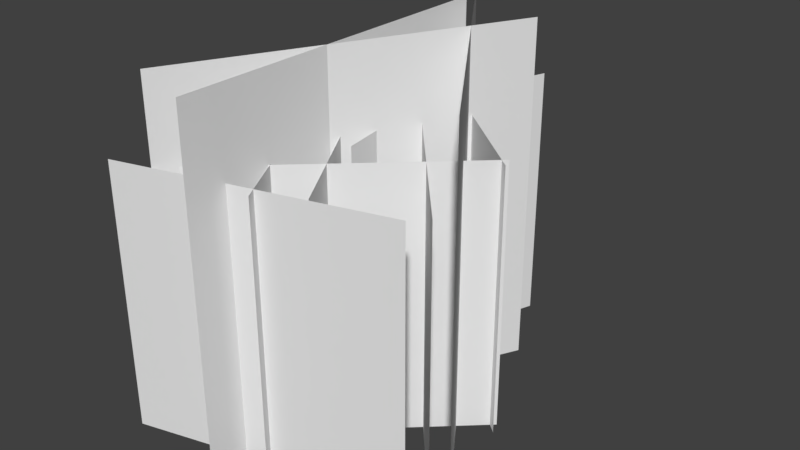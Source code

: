 # Source: Grass.blend  (saved by Blender 2.79.0; exported with 4.5.12 LTS)
import bpy
from mathutils import Matrix  # noqa: F401  (used for matrix-valued properties, if any)

bpy.ops.wm.read_factory_settings(use_empty=True)
scene = bpy.context.scene
scene.name = 'Scene'

# ---- collections
col_collection_1 = bpy.data.collections.new('Collection 1'); scene.collection.children.link(col_collection_1)

# ---- world
world_world = bpy.data.worlds.new('World'); scene.world = world_world
world_world.color = (0.05088, 0.05088, 0.05088)
world_world.use_sun_shadow = False
world_world.sun_shadow_jitter_overblur = 0.0
world_world.cycles.sampling_method = 'MANUAL'

# ---- meshes
me_plane_002 = bpy.data.meshes.new('Plane.002')
me_plane_002.from_pydata([(1.02, -0.414, 2.0), (1.02, -0.414, 0.0), (-0.1077, 1.238, 2.0), (-0.1077, 1.238, 0.0), (-0.5836, 0.5285, 1.527), (-0.5836, 0.5285, 1.49e-08), (0.1749, -0.7963, 1.527), (0.1749, -0.7963, 1.49e-08), (0.8225, 0.2536, 1.527), (0.8225, 0.2536, 0.0), (-0.2972, -0.7839, 1.527), (-0.2972, -0.7839, 0.0), (-0.2239, -0.06495, 1.527), (-0.2239, -0.06495, 0.0), (0.2817, 1.375, 1.527), (0.2817, 1.375, 0.0)], [], [(0, 1, 3, 2), (4, 5, 7, 6), (8, 9, 11, 10), (12, 13, 15, 14)])
_uv = me_plane_002.uv_layers.new(name='UVMap')
_uv.uv.foreach_set('vector', [0.0001, 0.9999, 9.998e-05, 9.998e-05, 0.9999, 9.998e-05, 0.9999, 0.9999, 0.0001, 0.9999, 9.998e-05, 9.998e-05, 0.9999, 9.998e-05, 0.9999, 0.9999, 0.0001, 0.9999, 9.998e-05, 9.998e-05, 0.9999, 9.998e-05, 0.9999, 0.9999, 0.0001, 0.9999, 9.998e-05, 9.998e-05, 0.9999, 9.998e-05, 0.9999, 0.9999])
me_plane_002.use_remesh_preserve_volume = False
me_plane_002.use_remesh_preserve_attributes = False
me_plane_002.use_mirror_vertex_groups = False
me_plane_002.update()
me_plane_001 = bpy.data.meshes.new('Plane.001')
me_plane_001.from_pydata([(-0.3945, -0.8696, 2.0), (-0.3945, -0.8696, 9.313e-10), (0.5091, 0.9146, 2.0), (0.5091, 0.9146, 9.313e-10), (0.8503, -0.5405, 1.527), (0.8503, -0.5405, 1.863e-09), (-0.6232, -0.9395, 1.527), (-0.6232, -0.9395, 1.863e-09), (0.9335, -0.4653, 1.527), (0.9335, -0.4653, -1.49e-08), (-0.07013, 0.685, 1.527), (-0.07013, 0.685, -1.49e-08), (0.1467, -0.09889, 1.527), (0.1467, -0.09889, 0.0), (-0.08882, 1.409, 1.527), (-0.08882, 1.409, 0.0)], [], [(0, 1, 3, 2), (4, 5, 7, 6), (8, 9, 11, 10), (12, 13, 15, 14)])
_uv = me_plane_001.uv_layers.new(name='UVMap')
_uv.uv.foreach_set('vector', [0.0001, 0.9999, 9.998e-05, 9.998e-05, 0.9999, 9.998e-05, 0.9999, 0.9999, 0.0001, 0.9999, 9.998e-05, 9.998e-05, 0.9999, 9.998e-05, 0.9999, 0.9999, 0.0001, 0.9999, 9.998e-05, 9.998e-05, 0.9999, 9.998e-05, 0.9999, 0.9999, 0.0001, 0.9999, 9.998e-05, 9.998e-05, 0.9999, 9.998e-05, 0.9999, 0.9999])
me_plane_001.use_remesh_preserve_volume = False
me_plane_001.use_remesh_preserve_attributes = False
me_plane_001.use_mirror_vertex_groups = False
me_plane_001.update()
me_plane = bpy.data.meshes.new('Plane')
me_plane.from_pydata([(0.0, -1.0, 2.0), (0.0, -1.0, 0.0), (0.0, 1.0, 2.0), (0.0, 1.0, 0.0), (0.3973, -0.6517, 1.527), (0.3973, -0.6517, 0.0), (-0.3973, 0.6517, 1.527), (-0.3973, 0.6517, 0.0), (-0.6142, -0.2301, 1.527), (-0.6142, -0.2301, 0.0), (0.4683, 0.8461, 1.527), (0.4683, 0.8461, 0.0), (0.8466, 0.1875, 1.527), (0.8466, 0.1875, 0.0), (-0.3282, 1.162, 1.527), (-0.3282, 1.162, 0.0)], [], [(0, 1, 3, 2), (4, 5, 7, 6), (8, 9, 11, 10), (12, 13, 15, 14)])
_uv = me_plane.uv_layers.new(name='UVMap')
_uv.uv.foreach_set('vector', [0.0001, 0.9999, 9.998e-05, 9.998e-05, 0.9999, 9.998e-05, 0.9999, 0.9999, 0.0001, 0.9999, 9.998e-05, 9.998e-05, 0.9999, 9.998e-05, 0.9999, 0.9999, 0.0001, 0.9999, 9.998e-05, 9.998e-05, 0.9999, 9.998e-05, 0.9999, 0.9999, 0.0001, 0.9999, 9.998e-05, 9.998e-05, 0.9999, 9.998e-05, 0.9999, 0.9999])
me_plane.use_remesh_preserve_volume = False
me_plane.use_remesh_preserve_attributes = False
me_plane.use_mirror_vertex_groups = False
me_plane.update()

# ---- objects
ob_grass3 = bpy.data.objects.new('Grass3', me_plane_002)
ob_grass2 = bpy.data.objects.new('Grass2', me_plane_001)
ob_grass1 = bpy.data.objects.new('Grass1', me_plane)

# ---- transforms, parenting, visibility, modifiers, constraints
ob_grass3.location = (0.0, 0.0, 0.0)
ob_grass3.lineart.crease_threshold = 0.0
ob_grass2.location = (0.0, 0.0, 0.0)
ob_grass2.lineart.crease_threshold = 0.0
ob_grass1.location = (0.0, 0.0, 0.0)
ob_grass1.lineart.crease_threshold = 0.0

# ---- collection membership
col_collection_1.objects.link(ob_grass3)
col_collection_1.objects.link(ob_grass2)
col_collection_1.objects.link(ob_grass1)

# ---- scene / render settings (as saved in the file)
scene.frame_start = 1; scene.frame_end = 250; scene.frame_set(1)
scene.render.engine = 'BLENDER_EEVEE_NEXT'
scene.render.resolution_percentage = 50
scene.render.dither_intensity = 0.0
scene.cycles.use_denoising = False
scene.cycles.samples = 128
scene.cycles.sampling_pattern = 'TABULATED_SOBOL'
scene.cycles.use_adaptive_sampling = False
scene.cycles.use_light_tree = False
scene.cycles.blur_glossy = 0.0
scene.cycles.sample_clamp_indirect = 0.0
scene.view_settings.view_transform = 'Standard'
bpy.context.view_layer.update()

# ---- added for rendering (the .blend has no active camera and no usable light): camera, sun
cam_auto = bpy.data.cameras.new('AutoCamera')
cam_auto.lens = 50.0
cam_auto.sensor_width = 36.0
cam_auto.clip_end = 1000.0
ob_auto_camera = bpy.data.objects.new('AutoCamera', cam_auto)
scene.collection.objects.link(ob_auto_camera)
ob_auto_camera.location = (3.47048, -3.72166, 3.61756)
ob_auto_camera.rotation_euler = (1.09748, -7.21219e-08, 0.694738)
scene.camera = ob_auto_camera
light_auto_sun = bpy.data.lights.new('AutoSun', 'SUN')
light_auto_sun.energy = 3.0
light_auto_sun.angle = 0.0523599
ob_auto_sun = bpy.data.objects.new('AutoSun', light_auto_sun)
scene.collection.objects.link(ob_auto_sun)
ob_auto_sun.rotation_euler = (0.872665, 0.174533, 0.523599)
bpy.context.view_layer.update()
